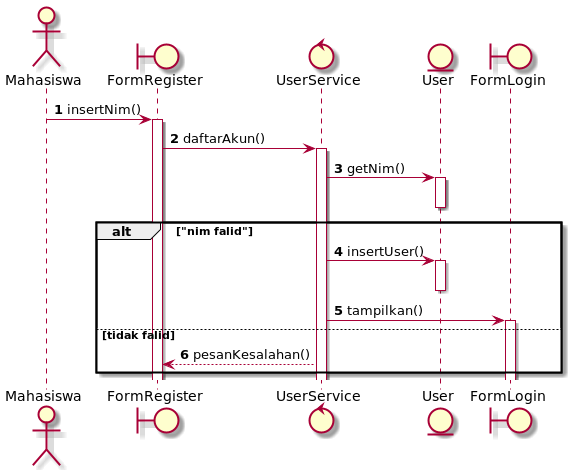

The diagram above was rendered by PlantUML. Its source (embedded in the PNG):
@startuml

autonumber

actor Mahasiswa
boundary "FormRegister" as formRegistrasi
control "UserService" as userService
entity "User" as user
boundary "FormLogin" as formLogin

Mahasiswa -> formRegistrasi : insertNim()
activate formRegistrasi
formRegistrasi -> userService : daftarAkun()
activate userService
userService -> user : getNim()
activate user
deactivate user


alt "nim falid"
    userService -> user : insertUser()
    activate user
    deactivate user
    userService -> formLogin : tampilkan()
    activate formLogin

else tidak falid
    userService --> formRegistrasi : pesanKesalahan()
end



@enduml